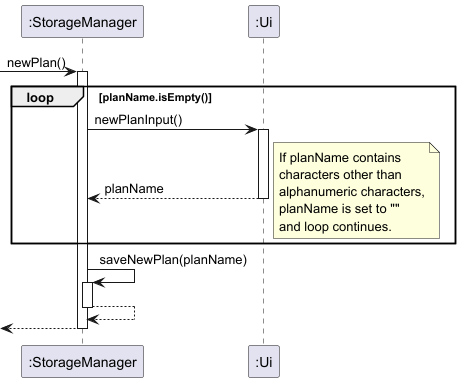

The diagram above was rendered by PlantUML. Its source (embedded in the PNG):
@startuml
'https://plantuml.com/sequence-diagram

[-> ":StorageManager": newPlan()
activate ":StorageManager"

loop planName.isEmpty()
    ":StorageManager" -> ":Ui": newPlanInput()
    activate ":Ui"
    ":Ui" --> ":StorageManager": planName
    deactivate ":Ui"
    note right
    If planName contains
    characters other than
    alphanumeric characters,
    planName is set to ""
    and loop continues.
    end note
end

":StorageManager" -> ":StorageManager": saveNewPlan(planName)
activate ":StorageManager"
":StorageManager" --> ":StorageManager"
deactivate ":StorageManager"

[<-- ":StorageManager"
deactivate ":StorageManager"

@enduml